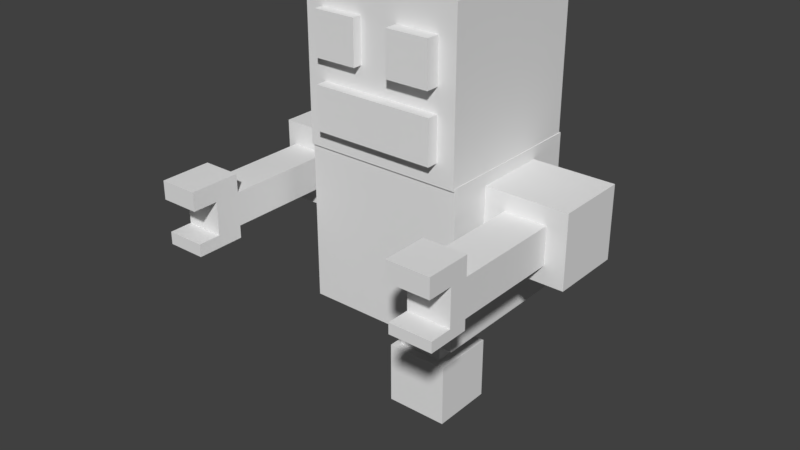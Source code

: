 # Source: techn0robot.blend  (saved by Blender 2.79.0; exported with 4.5.12 LTS)
import bpy
from mathutils import Matrix  # noqa: F401  (used for matrix-valued properties, if any)

bpy.ops.wm.read_factory_settings(use_empty=True)
scene = bpy.context.scene
scene.name = 'Scene'

# ---- collections
col_collection_1 = bpy.data.collections.new('Collection 1'); scene.collection.children.link(col_collection_1)

# ---- materials (node trees are filled in below, after node groups)
mat_material = bpy.data.materials.new('Material')
mat_material.alpha_threshold = 0.0
mat_material.use_transparent_shadow = False
mat_material.roughness = 0.5
mat_material.line_color = (0.0, 0.0, 0.0, 1.0)
mat_material_001 = bpy.data.materials.new('Material.001')
mat_material_001.alpha_threshold = 0.0
mat_material_001.use_transparent_shadow = False
mat_material_001.roughness = 0.5
mat_material_001.line_color = (0.0, 0.0, 0.0, 1.0)
mat_material_002 = bpy.data.materials.new('Material.002')
mat_material_002.alpha_threshold = 0.0
mat_material_002.use_transparent_shadow = False
mat_material_002.roughness = 0.5
mat_material_002.line_color = (0.0, 0.0, 0.0, 1.0)
mat_material_003 = bpy.data.materials.new('Material.003')
mat_material_003.alpha_threshold = 0.0
mat_material_003.use_transparent_shadow = False
mat_material_003.roughness = 0.5
mat_material_003.line_color = (0.0, 0.0, 0.0, 1.0)
mat_material_004 = bpy.data.materials.new('Material.004')
mat_material_004.alpha_threshold = 0.0
mat_material_004.use_transparent_shadow = False
mat_material_004.roughness = 0.5
mat_material_004.line_color = (0.0, 0.0, 0.0, 1.0)
mat_material_005 = bpy.data.materials.new('Material.005')
mat_material_005.alpha_threshold = 0.0
mat_material_005.use_transparent_shadow = False
mat_material_005.roughness = 0.5
mat_material_005.line_color = (0.0, 0.0, 0.0, 1.0)
mat_material_006 = bpy.data.materials.new('Material.006')
mat_material_006.alpha_threshold = 0.0
mat_material_006.use_transparent_shadow = False
mat_material_006.roughness = 0.5
mat_material_006.line_color = (0.0, 0.0, 0.0, 1.0)

# ---- material node trees

# ---- world
world_world = bpy.data.worlds.new('World'); scene.world = world_world
world_world.color = (0.05088, 0.05088, 0.05088)
world_world.use_sun_shadow = False
world_world.sun_shadow_jitter_overblur = 0.0
world_world.cycles.sampling_method = 'MANUAL'

# ---- meshes
me_cube = bpy.data.meshes.new('Cube')
me_cube.from_pydata([(1.0, 1.0, -1.0), (1.0, -1.0, -1.0), (-1.0, -1.0, -1.0), (-1.0, 1.0, -1.0), (1.0, 1.0, 1.0), (1.0, -1.0, 1.0), (-1.0, -1.0, 1.0), (-1.0, 1.0, 1.0)], [], [(0, 1, 2, 3), (4, 7, 6, 5), (0, 4, 5, 1), (1, 5, 6, 2), (2, 6, 7, 3), (4, 0, 3, 7)])
me_cube.materials.append(mat_material)
me_cube.use_remesh_preserve_volume = False
me_cube.use_remesh_preserve_attributes = False
me_cube.use_mirror_vertex_groups = False
me_cube.update()
me_cube_001 = bpy.data.meshes.new('Cube.001')
me_cube_001.from_pydata([(1.0, 1.0, -1.0), (1.0, -1.0, -1.0), (-1.0, -1.0, -1.0), (-1.0, 1.0, -1.0), (1.0, 1.0, 1.0), (1.0, -1.0, 1.0), (-1.0, -1.0, 1.0), (-1.0, 1.0, 1.0)], [], [(0, 1, 2, 3), (4, 7, 6, 5), (0, 4, 5, 1), (1, 5, 6, 2), (2, 6, 7, 3), (4, 0, 3, 7)])
me_cube_001.materials.append(mat_material_001)
me_cube_001.use_remesh_preserve_volume = False
me_cube_001.use_remesh_preserve_attributes = False
me_cube_001.use_mirror_vertex_groups = False
me_cube_001.update()
me_cube_002 = bpy.data.meshes.new('Cube.002')
me_cube_002.from_pydata([(1.0, 1.0, -1.0), (1.0, -1.0, -1.0), (-1.0, -1.0, -1.0), (-1.0, 1.0, -1.0), (1.0, 1.0, 1.0), (1.0, -1.0, 1.0), (-1.0, -1.0, 1.0), (-1.0, 1.0, 1.0)], [], [(0, 1, 2, 3), (4, 7, 6, 5), (0, 4, 5, 1), (1, 5, 6, 2), (2, 6, 7, 3), (4, 0, 3, 7)])
me_cube_002.materials.append(mat_material_002)
me_cube_002.use_remesh_preserve_volume = False
me_cube_002.use_remesh_preserve_attributes = False
me_cube_002.use_mirror_vertex_groups = False
me_cube_002.update()
me_cube_003 = bpy.data.meshes.new('Cube.003')
me_cube_003.from_pydata([(1.0, 1.0, -1.0), (1.0, -1.0, -1.0), (-1.0, -1.0, -1.0), (-1.0, 1.0, -1.0), (1.0, 1.0, 1.0), (1.0, -1.0, 1.0), (-1.0, -1.0, 1.0), (-1.0, 1.0, 1.0)], [], [(0, 1, 2, 3), (4, 7, 6, 5), (0, 4, 5, 1), (1, 5, 6, 2), (2, 6, 7, 3), (4, 0, 3, 7)])
me_cube_003.materials.append(mat_material_003)
me_cube_003.use_remesh_preserve_volume = False
me_cube_003.use_remesh_preserve_attributes = False
me_cube_003.use_mirror_vertex_groups = False
me_cube_003.update()
me_cube_004 = bpy.data.meshes.new('Cube.004')
me_cube_004.from_pydata([(1.0, 1.0, -1.0), (1.0, -1.0, -1.0), (-1.0, -1.0, -1.0), (-1.0, 1.0, -1.0), (1.0, 1.0, 1.0), (1.0, -1.0, 1.0), (-1.0, -1.0, 1.0), (-1.0, 1.0, 1.0), (0.4964, -1.0, -0.1245), (-0.4964, -1.0, -0.1245), (0.4964, -1.0, 0.8684), (-0.4964, -1.0, 0.8684), (0.4964, -1.918, -0.1245), (-0.4964, -1.918, -0.1245), (0.4964, -1.918, 0.8684), (-0.4964, -1.918, 0.8684), (0.4964, -1.338, 0.1664), (0.4964, -1.338, 0.5775), (0.4964, -1.816, 0.1664), (0.4964, -1.816, 0.5775), (1.894, -1.338, 0.1664), (1.894, -1.338, 0.5775), (1.894, -1.816, 0.1664), (1.894, -1.816, 0.5775), (2.207, -1.338, 0.1664), (2.207, -1.338, 0.5775), (2.207, -1.816, 0.1664), (2.207, -1.816, 0.5775), (1.894, -1.816, 0.8054), (1.894, -1.338, 0.8054), (2.207, -1.816, 0.8054), (2.207, -1.338, 0.8054), (2.522, -1.816, 0.5775), (2.522, -1.338, 0.5775), (2.522, -1.816, 0.8054), (2.522, -1.338, 0.8054), (1.894, -1.338, 0.01263), (1.894, -1.816, 0.01263), (2.207, -1.338, 0.01263), (2.207, -1.816, 0.01263), (2.491, -1.338, 0.1664), (2.491, -1.816, 0.1664), (2.491, -1.338, 0.01263), (2.491, -1.816, 0.01263), (0.4593, 1.0, -0.07297), (-0.4593, 1.0, -0.07297), (0.4593, 1.0, 0.8457), (-0.4593, 1.0, 0.8457), (0.4593, 2.039, -0.07297), (-0.4593, 2.039, -0.07297), (0.4593, 2.039, 0.8457), (-0.4593, 2.039, 0.8457), (0.4593, 1.253, 0.151), (0.4593, 1.253, 0.6218), (0.4593, 1.786, 0.151), (0.4593, 1.786, 0.6218), (1.841, 1.253, 0.151), (1.841, 1.253, 0.6218), (1.841, 1.786, 0.151), (1.841, 1.786, 0.6218), (2.082, 1.253, 0.151), (2.082, 1.253, 0.6218), (2.082, 1.786, 0.151), (2.082, 1.786, 0.6218), (1.841, 1.253, 0.8658), (1.841, 1.786, 0.8658), (2.082, 1.253, 0.8658), (2.082, 1.786, 0.8658), (2.407, 1.253, 0.6218), (2.407, 1.786, 0.6218), (2.407, 1.253, 0.8658), (2.407, 1.786, 0.8658), (2.082, 1.253, 0.151), (2.082, 1.253, 0.6218), (2.082, 1.786, 0.151), (2.082, 1.786, 0.6218), (1.841, 1.253, 0.01755), (1.841, 1.786, 0.01755), (2.082, 1.253, 0.01755), (2.082, 1.786, 0.01755), (2.366, 1.253, 0.151), (2.366, 1.786, 0.151), (2.366, 1.253, 0.01755), (2.366, 1.786, 0.01755)], [], [(0, 1, 2, 3), (4, 7, 6, 5), (0, 4, 5, 1), (2, 1, 8, 9), (2, 6, 7, 3), (0, 3, 45, 44), (11, 9, 13, 15), (5, 6, 11, 10), (6, 2, 9, 11), (1, 5, 10, 8), (12, 14, 15, 13), (9, 8, 12, 13), (10, 11, 15, 14), (10, 14, 19, 17), (18, 16, 20, 22), (14, 12, 18, 19), (12, 8, 16, 18), (8, 10, 17, 16), (22, 20, 36, 37), (16, 17, 21, 20), (17, 19, 23, 21), (19, 18, 22, 23), (24, 25, 27, 26), (20, 21, 25, 24), (27, 25, 33, 32), (23, 22, 26, 27), (29, 28, 30, 31), (21, 23, 28, 29), (25, 21, 29, 31), (23, 27, 30, 28), (32, 33, 35, 34), (25, 31, 35, 33), (30, 27, 32, 34), (31, 30, 34, 35), (37, 36, 38, 39), (26, 22, 37, 39), (20, 24, 38, 36), (39, 38, 42, 43), (40, 41, 43, 42), (26, 39, 43, 41), (24, 26, 41, 40), (38, 24, 40, 42), (47, 46, 50, 51), (4, 0, 44, 46), (7, 4, 46, 47), (3, 7, 47, 45), (50, 48, 49, 51), (48, 50, 55, 54), (45, 47, 51, 49), (44, 45, 49, 48), (55, 53, 57, 59), (44, 48, 54, 52), (46, 44, 52, 53), (50, 46, 53, 55), (56, 58, 77, 76), (53, 52, 56, 57), (52, 54, 58, 56), (54, 55, 59, 58), (63, 61, 73, 75), (58, 59, 63, 62), (63, 59, 65, 67), (57, 56, 60, 61), (65, 64, 66, 67), (61, 63, 69, 68), (57, 61, 66, 64), (59, 57, 64, 65), (68, 69, 71, 70), (63, 67, 71, 69), (67, 66, 70, 71), (66, 61, 68, 70), (73, 72, 74, 75), (61, 60, 72, 73), (60, 62, 74, 72), (62, 63, 75, 74), (76, 77, 79, 78), (58, 62, 79, 77), (60, 56, 76, 78), (60, 78, 82, 80), (81, 80, 82, 83), (78, 79, 83, 82), (79, 62, 81, 83), (62, 60, 80, 81)])
me_cube_004.materials.append(mat_material_004)
me_cube_004.use_remesh_preserve_volume = False
me_cube_004.use_remesh_preserve_attributes = False
me_cube_004.use_mirror_vertex_groups = False
me_cube_004.update()
me_cube_005 = bpy.data.meshes.new('Cube.005')
me_cube_005.from_pydata([(1.0, 1.0, -1.0), (1.0, -1.0, -1.0), (-1.0, -1.0, -1.0), (-1.0, 1.0, -1.0), (1.0, 1.0, 1.0), (1.0, -1.0, 1.0), (-1.0, -1.0, 1.0), (-1.0, 1.0, 1.0)], [], [(0, 1, 2, 3), (4, 7, 6, 5), (0, 4, 5, 1), (1, 5, 6, 2), (2, 6, 7, 3), (4, 0, 3, 7)])
me_cube_005.materials.append(mat_material_005)
me_cube_005.use_remesh_preserve_volume = False
me_cube_005.use_remesh_preserve_attributes = False
me_cube_005.use_mirror_vertex_groups = False
me_cube_005.update()
me_cube_006 = bpy.data.meshes.new('Cube.006')
me_cube_006.from_pydata([(1.0, 1.0, -1.0), (1.0, -1.0, -1.0), (-1.0, -1.0, -1.0), (-1.0, 1.0, -1.0), (1.0, 1.0, 1.0), (1.0, -1.0, 1.0), (-1.0, -1.0, 1.0), (-1.0, 1.0, 1.0)], [], [(0, 1, 2, 3), (4, 7, 6, 5), (0, 4, 5, 1), (1, 5, 6, 2), (2, 6, 7, 3), (4, 0, 3, 7)])
me_cube_006.materials.append(mat_material_006)
me_cube_006.use_remesh_preserve_volume = False
me_cube_006.use_remesh_preserve_attributes = False
me_cube_006.use_mirror_vertex_groups = False
me_cube_006.update()

# ---- objects
ob_cube = bpy.data.objects.new('Cube', me_cube)
ob_cube_001 = bpy.data.objects.new('Cube.001', me_cube_001)
ob_cube_002 = bpy.data.objects.new('Cube.002', me_cube_002)
ob_cube_003 = bpy.data.objects.new('Cube.003', me_cube_003)
ob_cube_004 = bpy.data.objects.new('Cube.004', me_cube_004)
ob_cube_005 = bpy.data.objects.new('Cube.005', me_cube_005)
ob_cube_006 = bpy.data.objects.new('Cube.006', me_cube_006)

# ---- transforms, parenting, visibility, modifiers, constraints
ob_cube.location = (-0.00794, -0.02335, 0.0)
ob_cube.lock_rotations_4d = False
ob_cube.empty_display_type = 'ARROWS'
ob_cube.lineart.crease_threshold = 0.0
ob_cube_001.location = (-0.5177, -0.8703, 0.3613)
ob_cube_001.rotation_euler = (0.0, -0.0, -1.571)
ob_cube_001.scale = (0.2693, 0.2693, 0.2693)
ob_cube_001.lock_rotations_4d = False
ob_cube_001.empty_display_type = 'ARROWS'
ob_cube_001.lineart.crease_threshold = 0.0
ob_cube_002.location = (0.4985, -0.9225, 0.3613)
ob_cube_002.rotation_euler = (0.0, -0.0, -1.571)
ob_cube_002.scale = (0.2693, 0.2693, 0.2693)
ob_cube_002.lock_rotations_4d = False
ob_cube_002.empty_display_type = 'ARROWS'
ob_cube_002.lineart.crease_threshold = 0.0
ob_cube_003.location = (7.217e-05, -0.8951, -0.4708)
ob_cube_003.rotation_euler = (0.0, -0.0, -1.571)
ob_cube_003.scale = (0.2693, 0.7703, 0.2693)
ob_cube_003.lock_rotations_4d = False
ob_cube_003.empty_display_type = 'ARROWS'
ob_cube_003.lineart.crease_threshold = 0.0
ob_cube_004.location = (0.0, 0.0, -1.973)
ob_cube_004.rotation_euler = (0.0, 0.0, -1.571)
ob_cube_004.lock_rotations_4d = False
ob_cube_004.empty_display_type = 'ARROWS'
ob_cube_004.lineart.crease_threshold = 0.0
ob_cube_005.location = (0.0, 0.0, -3.424)
ob_cube_005.scale = (0.3032, 0.3032, 0.6569)
ob_cube_005.lock_rotations_4d = False
ob_cube_005.empty_display_type = 'ARROWS'
ob_cube_005.lineart.crease_threshold = 0.0
ob_cube_006.location = (0.03164, 0.005557, -4.162)
ob_cube_006.rotation_euler = (0.0, 0.0, -1.571)
ob_cube_006.scale = (0.4123, 0.4123, 0.4123)
ob_cube_006.lock_rotations_4d = False
ob_cube_006.empty_display_type = 'ARROWS'
ob_cube_006.lineart.crease_threshold = 0.0

# ---- collection membership
col_collection_1.objects.link(ob_cube)
col_collection_1.objects.link(ob_cube_001)
col_collection_1.objects.link(ob_cube_002)
col_collection_1.objects.link(ob_cube_003)
col_collection_1.objects.link(ob_cube_004)
col_collection_1.objects.link(ob_cube_005)
col_collection_1.objects.link(ob_cube_006)

# ---- scene / render settings (as saved in the file)
scene.frame_start = 1; scene.frame_end = 250; scene.frame_set(1)
scene.render.engine = 'BLENDER_EEVEE_NEXT'
scene.render.resolution_percentage = 50
scene.render.dither_intensity = 0.0
scene.cycles.use_denoising = False
scene.cycles.samples = 128
scene.cycles.sampling_pattern = 'TABULATED_SOBOL'
scene.cycles.use_adaptive_sampling = False
scene.cycles.use_light_tree = False
scene.cycles.blur_glossy = 0.0
scene.cycles.sample_clamp_indirect = 0.0
scene.view_settings.view_transform = 'Standard'
bpy.context.view_layer.update()

# ---- added for rendering (the .blend has no active camera and no usable light): camera, sun
cam_auto = bpy.data.cameras.new('AutoCamera')
cam_auto.lens = 50.0
cam_auto.sensor_width = 36.0
cam_auto.clip_end = 1000.0
ob_auto_camera = bpy.data.objects.new('AutoCamera', cam_auto)
scene.collection.objects.link(ob_auto_camera)
ob_auto_camera.location = (7.1757, -9.29881, 3.90478)
ob_auto_camera.rotation_euler = (1.09748, -7.21219e-08, 0.694738)
scene.camera = ob_auto_camera
light_auto_sun = bpy.data.lights.new('AutoSun', 'SUN')
light_auto_sun.energy = 3.0
light_auto_sun.angle = 0.0523599
ob_auto_sun = bpy.data.objects.new('AutoSun', light_auto_sun)
scene.collection.objects.link(ob_auto_sun)
ob_auto_sun.rotation_euler = (0.872665, 0.174533, 0.523599)
bpy.context.view_layer.update()
